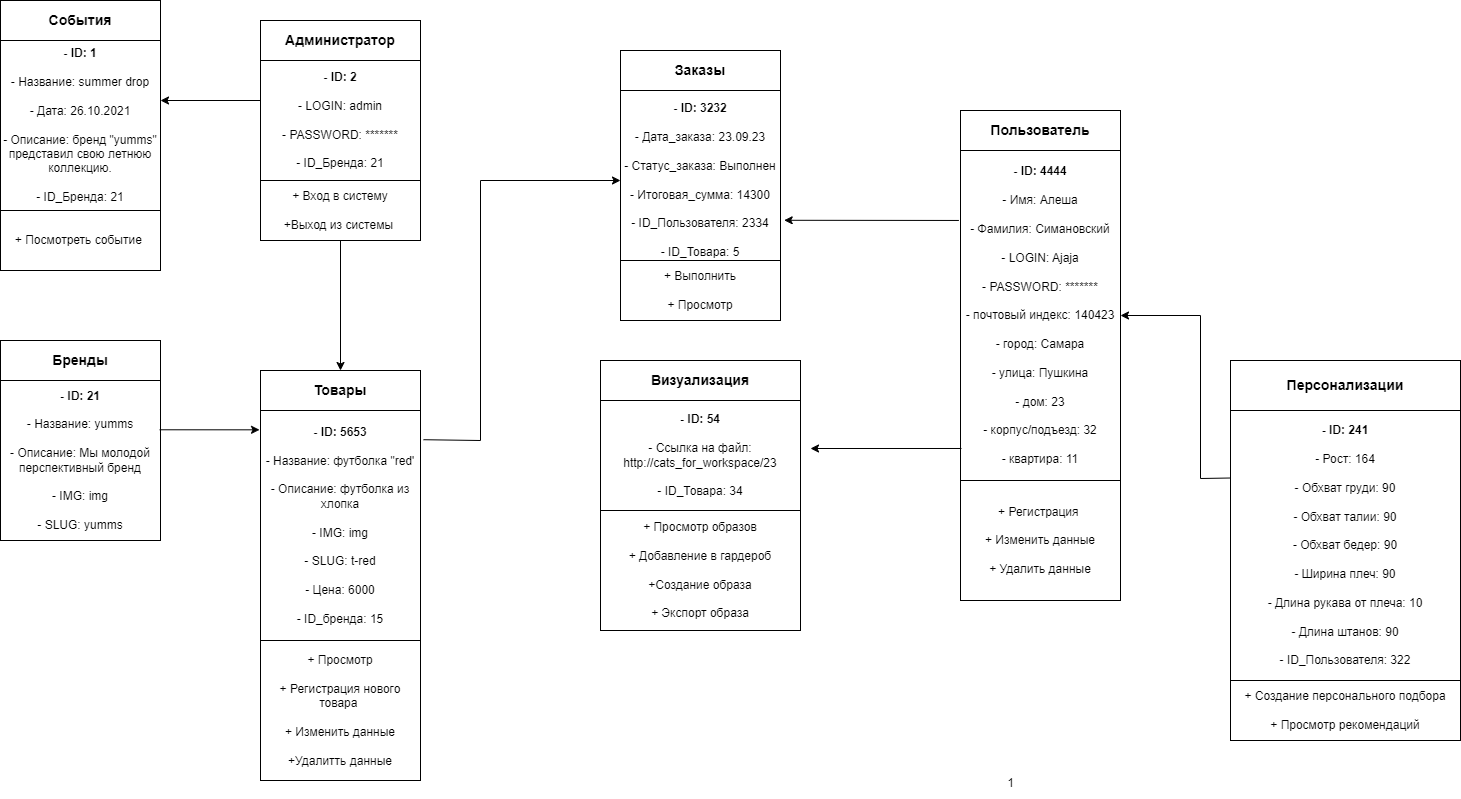

The diagram above was exported from draw.io. Its source (the exported page's mxGraphModel, read from the mxfile embedded in the PNG):
<mxGraphModel dx="1307" dy="572" grid="1" gridSize="10" guides="1" tooltips="1" connect="1" arrows="1" fold="1" page="1" pageScale="1" pageWidth="3300" pageHeight="2339" math="0" shadow="0">
  <root>
    <mxCell id="0" />
    <mxCell id="1" parent="0" />
    <mxCell id="x2HwRt9xVkSN0NKRNSoG-1" value="&lt;font style=&quot;font-size: 14px;&quot;&gt;&lt;b&gt;Пользователь&lt;/b&gt;&lt;/font&gt;" style="rounded=0;whiteSpace=wrap;html=1;" parent="1" vertex="1">
      <mxGeometry x="1960" y="890" width="160" height="40" as="geometry" />
    </mxCell>
    <mxCell id="x2HwRt9xVkSN0NKRNSoG-2" value="&lt;b style=&quot;border-color: var(--border-color);&quot;&gt;- ID: 4444&lt;/b&gt;&lt;br&gt;&lt;br&gt;- Имя: Алеша&lt;br&gt;&lt;br&gt;- Фамилия: Симановский&lt;br&gt;&lt;br&gt;- LOGIN: Ajaja&lt;br&gt;&lt;br&gt;- PASSWORD: *******&lt;br&gt;&lt;br&gt;- почтовый индекс: 140423&lt;br&gt;&lt;br&gt;- город: Самара&lt;br&gt;&lt;br&gt;- улица: Пушкина&lt;br&gt;&lt;br&gt;- дом: 23&lt;br&gt;&lt;br&gt;- корпус/подъезд: 32&lt;br&gt;&lt;br&gt;- квартира: 11" style="rounded=0;whiteSpace=wrap;html=1;" parent="1" vertex="1">
      <mxGeometry x="1960" y="930" width="160" height="330" as="geometry" />
    </mxCell>
    <mxCell id="x2HwRt9xVkSN0NKRNSoG-3" value="&lt;font style=&quot;font-size: 14px;&quot;&gt;&lt;b&gt;Товары&lt;/b&gt;&lt;/font&gt;" style="rounded=0;whiteSpace=wrap;html=1;" parent="1" vertex="1">
      <mxGeometry x="1260" y="1150" width="160" height="40" as="geometry" />
    </mxCell>
    <mxCell id="x2HwRt9xVkSN0NKRNSoG-4" value="&lt;b style=&quot;border-color: var(--border-color);&quot;&gt;- ID: 5653&lt;/b&gt;&lt;br&gt;&lt;br&gt;- Название: футболка &quot;red'&lt;br&gt;&lt;br&gt;- Описание: футболка из хлопка&lt;br&gt;&lt;br&gt;- IMG: img&lt;br&gt;&lt;br&gt;- SLUG: t-red&lt;br&gt;&lt;br&gt;- Цена: 6000&lt;br style=&quot;border-color: var(--border-color);&quot;&gt;&lt;br style=&quot;border-color: var(--border-color);&quot;&gt;- ID_бренда: 15" style="rounded=0;whiteSpace=wrap;html=1;" parent="1" vertex="1">
      <mxGeometry x="1260" y="1190" width="160" height="230" as="geometry" />
    </mxCell>
    <mxCell id="x2HwRt9xVkSN0NKRNSoG-5" value="&lt;font style=&quot;font-size: 14px;&quot;&gt;&lt;b&gt;Администратор&lt;/b&gt;&lt;/font&gt;" style="rounded=0;whiteSpace=wrap;html=1;" parent="1" vertex="1">
      <mxGeometry x="1260" y="800" width="160" height="40" as="geometry" />
    </mxCell>
    <mxCell id="x2HwRt9xVkSN0NKRNSoG-6" value="&lt;b style=&quot;border-color: var(--border-color);&quot;&gt;- ID: 2&lt;/b&gt;&lt;br&gt;&lt;br&gt;- LOGIN: admin&lt;br&gt;&lt;br&gt;- PASSWORD: *******&lt;br&gt;&lt;br&gt;- ID_Бренда: 21" style="rounded=0;whiteSpace=wrap;html=1;" parent="1" vertex="1">
      <mxGeometry x="1260" y="840" width="160" height="120" as="geometry" />
    </mxCell>
    <mxCell id="gXIjpQZa-sidMTfUD26e-3" value="" style="edgeStyle=orthogonalEdgeStyle;rounded=0;orthogonalLoop=1;jettySize=auto;html=1;" parent="1" source="x2HwRt9xVkSN0NKRNSoG-7" target="x2HwRt9xVkSN0NKRNSoG-8" edge="1">
      <mxGeometry relative="1" as="geometry" />
    </mxCell>
    <mxCell id="x2HwRt9xVkSN0NKRNSoG-7" value="&lt;font style=&quot;font-size: 14px;&quot;&gt;&lt;b&gt;Бренды&lt;/b&gt;&lt;/font&gt;" style="rounded=0;whiteSpace=wrap;html=1;" parent="1" vertex="1">
      <mxGeometry x="1000" y="1120" width="160" height="40" as="geometry" />
    </mxCell>
    <mxCell id="x2HwRt9xVkSN0NKRNSoG-8" value="&lt;b style=&quot;border-color: var(--border-color);&quot;&gt;- ID: 21&lt;/b&gt;&lt;br style=&quot;border-color: var(--border-color);&quot;&gt;&lt;br style=&quot;border-color: var(--border-color);&quot;&gt;- Название: yumms&lt;br&gt;&lt;br&gt;- Описание: Мы молодой перспективный бренд&lt;br&gt;&lt;br&gt;- IMG: img&lt;br&gt;&lt;br&gt;- SLUG: yumms" style="rounded=0;whiteSpace=wrap;html=1;" parent="1" vertex="1">
      <mxGeometry x="1000" y="1160" width="160" height="160" as="geometry" />
    </mxCell>
    <mxCell id="x2HwRt9xVkSN0NKRNSoG-13" value="&lt;font style=&quot;font-size: 14px;&quot;&gt;&lt;b&gt;Заказы&lt;/b&gt;&lt;/font&gt;" style="rounded=0;whiteSpace=wrap;html=1;" parent="1" vertex="1">
      <mxGeometry x="1620" y="830" width="160" height="40" as="geometry" />
    </mxCell>
    <mxCell id="x2HwRt9xVkSN0NKRNSoG-14" value="&lt;b style=&quot;border-color: var(--border-color);&quot;&gt;- ID: 3232&lt;/b&gt;&lt;br&gt;&lt;br&gt;- Дата_заказа: 23.09.23&lt;br&gt;&lt;br&gt;- Статус_заказа: Выполнен&lt;br&gt;&lt;br&gt;- Итоговая_сумма: 14300&lt;br&gt;&lt;br&gt;- ID_Пользователя: 2334&lt;br style=&quot;border-color: var(--border-color);&quot;&gt;&lt;br style=&quot;border-color: var(--border-color);&quot;&gt;- ID_Товара: 5" style="rounded=0;whiteSpace=wrap;html=1;" parent="1" vertex="1">
      <mxGeometry x="1620" y="870" width="160" height="180" as="geometry" />
    </mxCell>
    <mxCell id="cerJbqtWhVlYvNZq8BRK-1" value="" style="edgeStyle=orthogonalEdgeStyle;rounded=0;orthogonalLoop=1;jettySize=auto;html=1;" edge="1" parent="1" source="x2HwRt9xVkSN0NKRNSoG-15" target="x2HwRt9xVkSN0NKRNSoG-16">
      <mxGeometry relative="1" as="geometry" />
    </mxCell>
    <mxCell id="x2HwRt9xVkSN0NKRNSoG-15" value="&lt;font style=&quot;font-size: 14px;&quot;&gt;&lt;b&gt;События&lt;/b&gt;&lt;/font&gt;" style="rounded=0;whiteSpace=wrap;html=1;" parent="1" vertex="1">
      <mxGeometry x="1000" y="780" width="160" height="40" as="geometry" />
    </mxCell>
    <mxCell id="x2HwRt9xVkSN0NKRNSoG-16" value="&lt;b style=&quot;border-color: var(--border-color);&quot;&gt;- ID: 1&lt;/b&gt;&lt;br&gt;&lt;br&gt;- Название: summer drop&lt;br&gt;&lt;br&gt;- Дата: 26.10.2021&lt;br&gt;&lt;br&gt;- Описание: бренд &quot;yumms&quot; представил свою летнюю коллекцию.&lt;br&gt;&lt;br&gt;- ID_Бренда: 21" style="rounded=0;whiteSpace=wrap;html=1;" parent="1" vertex="1">
      <mxGeometry x="1000" y="820" width="160" height="170" as="geometry" />
    </mxCell>
    <mxCell id="x2HwRt9xVkSN0NKRNSoG-21" value="&lt;font style=&quot;font-size: 14px;&quot;&gt;&lt;b&gt;Персонализации&lt;/b&gt;&lt;/font&gt;" style="rounded=0;whiteSpace=wrap;html=1;" parent="1" vertex="1">
      <mxGeometry x="2230" y="1140" width="230" height="50" as="geometry" />
    </mxCell>
    <mxCell id="x2HwRt9xVkSN0NKRNSoG-22" value="&lt;b style=&quot;border-color: var(--border-color);&quot;&gt;- ID: 241&lt;/b&gt;&lt;br&gt;&lt;br&gt;- Рост: 164&lt;br&gt;&lt;br&gt;- Обхват груди: 90&lt;br&gt;&lt;br&gt;- Обхват талии: 90&lt;br&gt;&lt;br&gt;- Обхват бедер: 90&lt;br&gt;&lt;br&gt;- Ширина плеч: 90&lt;br&gt;&lt;br&gt;- Длина рукава от плеча: 10&lt;br&gt;&lt;br&gt;- Длина штанов: 90&lt;br&gt;&lt;br&gt;- ID_Пользователя: 322" style="rounded=0;whiteSpace=wrap;html=1;" parent="1" vertex="1">
      <mxGeometry x="2230" y="1190" width="230" height="270" as="geometry" />
    </mxCell>
    <mxCell id="x2HwRt9xVkSN0NKRNSoG-23" value="&lt;font style=&quot;font-size: 14px;&quot;&gt;&lt;b&gt;Визуализация&lt;/b&gt;&lt;/font&gt;" style="rounded=0;whiteSpace=wrap;html=1;" parent="1" vertex="1">
      <mxGeometry x="1600" y="1140" width="200" height="40" as="geometry" />
    </mxCell>
    <mxCell id="x2HwRt9xVkSN0NKRNSoG-24" value="&lt;b style=&quot;border-color: var(--border-color);&quot;&gt;- ID: 54&lt;/b&gt;&lt;br&gt;&lt;br&gt;- Ссылка на файл: http://cats_for_workspace/23&lt;br&gt;&lt;br&gt;- ID_Товара: 34" style="rounded=0;whiteSpace=wrap;html=1;" parent="1" vertex="1">
      <mxGeometry x="1600" y="1180" width="200" height="110" as="geometry" />
    </mxCell>
    <mxCell id="x2HwRt9xVkSN0NKRNSoG-27" style="edgeStyle=orthogonalEdgeStyle;rounded=0;orthogonalLoop=1;jettySize=auto;html=1;exitX=0.5;exitY=1;exitDx=0;exitDy=0;" parent="1" edge="1">
      <mxGeometry relative="1" as="geometry">
        <mxPoint x="1660" y="799.9999999999998" as="sourcePoint" />
        <mxPoint x="1660" y="799.9999999999998" as="targetPoint" />
      </mxGeometry>
    </mxCell>
    <mxCell id="gXIjpQZa-sidMTfUD26e-2" value="+ Просмотр образов&lt;br&gt;&lt;br&gt;+ Добавление в гардероб&lt;br&gt;&lt;br&gt;+Создание образа&lt;br&gt;&lt;br&gt;+ Экспорт образа" style="rounded=0;whiteSpace=wrap;html=1;" parent="1" vertex="1">
      <mxGeometry x="1600" y="1290" width="200" height="120" as="geometry" />
    </mxCell>
    <mxCell id="gXIjpQZa-sidMTfUD26e-5" value="+ Создание персонального подбора&lt;br&gt;&lt;br&gt;+ Просмотр рекомендаций" style="rounded=0;whiteSpace=wrap;html=1;" parent="1" vertex="1">
      <mxGeometry x="2230" y="1460" width="230" height="60" as="geometry" />
    </mxCell>
    <mxCell id="gXIjpQZa-sidMTfUD26e-9" value="+ Выполнить&lt;br&gt;&lt;br&gt;+ Просмотр" style="rounded=0;whiteSpace=wrap;html=1;" parent="1" vertex="1">
      <mxGeometry x="1620" y="1040" width="160" height="60" as="geometry" />
    </mxCell>
    <mxCell id="gXIjpQZa-sidMTfUD26e-11" value="+ Вход в систему&lt;br&gt;&lt;br&gt;+Выход из системы&amp;nbsp;" style="rounded=0;whiteSpace=wrap;html=1;" parent="1" vertex="1">
      <mxGeometry x="1260" y="960" width="160" height="60" as="geometry" />
    </mxCell>
    <mxCell id="gXIjpQZa-sidMTfUD26e-18" value="+ Просмотр&lt;br&gt;&lt;br&gt;+ Регистрация нового товара&amp;nbsp;&lt;br&gt;&lt;br&gt;+ Изменить данные&lt;br&gt;&lt;br&gt;+Удалитть данные" style="rounded=0;whiteSpace=wrap;html=1;" parent="1" vertex="1">
      <mxGeometry x="1260" y="1420" width="160" height="140" as="geometry" />
    </mxCell>
    <mxCell id="gXIjpQZa-sidMTfUD26e-20" value="+ Посмотреть событие&amp;nbsp;" style="rounded=0;whiteSpace=wrap;html=1;" parent="1" vertex="1">
      <mxGeometry x="1000" y="990" width="160" height="60" as="geometry" />
    </mxCell>
    <mxCell id="gXIjpQZa-sidMTfUD26e-60" value="1" style="text;html=1;align=center;verticalAlign=middle;resizable=0;points=[];autosize=1;strokeColor=none;fillColor=none;" parent="1" vertex="1">
      <mxGeometry x="1995" y="1548" width="30" height="30" as="geometry" />
    </mxCell>
    <mxCell id="MQJZfNhNkXzysEtm2uQI-2" value="+ Регистрация&amp;nbsp;&lt;br&gt;&lt;br&gt;+ Изменить данные&lt;br&gt;&lt;br&gt;+ Удалить данные" style="rounded=0;whiteSpace=wrap;html=1;" parent="1" vertex="1">
      <mxGeometry x="1960" y="1260" width="160" height="120" as="geometry" />
    </mxCell>
    <mxCell id="MQJZfNhNkXzysEtm2uQI-3" value="" style="endArrow=classic;html=1;rounded=0;exitX=0.994;exitY=0.308;exitDx=0;exitDy=0;entryX=-0.006;entryY=0.084;entryDx=0;entryDy=0;entryPerimeter=0;exitPerimeter=0;" parent="1" source="x2HwRt9xVkSN0NKRNSoG-8" target="x2HwRt9xVkSN0NKRNSoG-4" edge="1">
      <mxGeometry width="50" height="50" relative="1" as="geometry">
        <mxPoint x="1670" y="1190" as="sourcePoint" />
        <mxPoint x="1720" y="1140" as="targetPoint" />
      </mxGeometry>
    </mxCell>
    <mxCell id="MQJZfNhNkXzysEtm2uQI-4" value="" style="endArrow=classic;html=1;rounded=0;exitX=1.019;exitY=0.127;exitDx=0;exitDy=0;exitPerimeter=0;entryX=0;entryY=0.5;entryDx=0;entryDy=0;" parent="1" source="x2HwRt9xVkSN0NKRNSoG-4" target="x2HwRt9xVkSN0NKRNSoG-14" edge="1">
      <mxGeometry width="50" height="50" relative="1" as="geometry">
        <mxPoint x="1670" y="1190" as="sourcePoint" />
        <mxPoint x="1720" y="1140" as="targetPoint" />
        <Array as="points">
          <mxPoint x="1480" y="1220" />
          <mxPoint x="1480" y="960" />
        </Array>
      </mxGeometry>
    </mxCell>
    <mxCell id="MQJZfNhNkXzysEtm2uQI-5" value="" style="endArrow=classic;html=1;rounded=0;exitX=-0.01;exitY=0.212;exitDx=0;exitDy=0;entryX=1.023;entryY=0.721;entryDx=0;entryDy=0;exitPerimeter=0;entryPerimeter=0;" parent="1" source="x2HwRt9xVkSN0NKRNSoG-2" target="x2HwRt9xVkSN0NKRNSoG-14" edge="1">
      <mxGeometry width="50" height="50" relative="1" as="geometry">
        <mxPoint x="1670" y="1190" as="sourcePoint" />
        <mxPoint x="1720" y="1140" as="targetPoint" />
      </mxGeometry>
    </mxCell>
    <mxCell id="MQJZfNhNkXzysEtm2uQI-7" value="" style="endArrow=classic;html=1;rounded=0;exitX=0;exitY=0.25;exitDx=0;exitDy=0;entryX=1;entryY=0.5;entryDx=0;entryDy=0;" parent="1" source="x2HwRt9xVkSN0NKRNSoG-22" target="x2HwRt9xVkSN0NKRNSoG-2" edge="1">
      <mxGeometry width="50" height="50" relative="1" as="geometry">
        <mxPoint x="1710" y="1160" as="sourcePoint" />
        <mxPoint x="1760" y="1110" as="targetPoint" />
        <Array as="points">
          <mxPoint x="2200" y="1258" />
          <mxPoint x="2200" y="1095" />
        </Array>
      </mxGeometry>
    </mxCell>
    <mxCell id="MQJZfNhNkXzysEtm2uQI-9" value="" style="endArrow=classic;html=1;rounded=0;exitX=0.006;exitY=0.903;exitDx=0;exitDy=0;exitPerimeter=0;" parent="1" source="x2HwRt9xVkSN0NKRNSoG-2" edge="1">
      <mxGeometry width="50" height="50" relative="1" as="geometry">
        <mxPoint x="1710" y="1160" as="sourcePoint" />
        <mxPoint x="1810" y="1228" as="targetPoint" />
      </mxGeometry>
    </mxCell>
    <mxCell id="MQJZfNhNkXzysEtm2uQI-10" value="" style="endArrow=classic;html=1;rounded=0;exitX=0.5;exitY=1;exitDx=0;exitDy=0;entryX=0.5;entryY=0;entryDx=0;entryDy=0;" parent="1" source="gXIjpQZa-sidMTfUD26e-11" target="x2HwRt9xVkSN0NKRNSoG-3" edge="1">
      <mxGeometry width="50" height="50" relative="1" as="geometry">
        <mxPoint x="1710" y="1180" as="sourcePoint" />
        <mxPoint x="1760" y="1130" as="targetPoint" />
      </mxGeometry>
    </mxCell>
    <mxCell id="cerJbqtWhVlYvNZq8BRK-3" value="" style="endArrow=classic;html=1;rounded=0;exitX=0.5;exitY=1;exitDx=0;exitDy=0;" edge="1" parent="1">
      <mxGeometry width="50" height="50" relative="1" as="geometry">
        <mxPoint x="1260" y="880" as="sourcePoint" />
        <mxPoint x="1160" y="880" as="targetPoint" />
      </mxGeometry>
    </mxCell>
  </root>
</mxGraphModel>